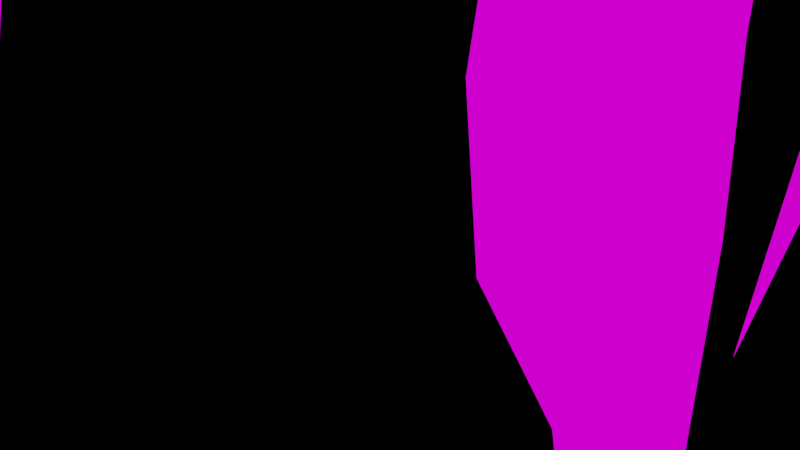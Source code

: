 # Source: monster_humanoid.blend  (saved by Blender 3.1.7; exported with 4.5.12 LTS)
import bpy
from mathutils import Matrix  # noqa: F401  (used for matrix-valued properties, if any)

bpy.ops.wm.read_factory_settings(use_empty=True)
scene = bpy.context.scene
scene.name = 'Scene'

# ---- collections
col_collection = bpy.data.collections.new('Collection'); scene.collection.children.link(col_collection)

# ---- images (referenced by path relative to the original .blend; pixels are not part of the script)
import os
ASSET_DIR = os.environ.get("B2B_ASSET_DIR", "")  # directory of the original .blend (textures are referenced by path, not embedded)
HERE = os.path.dirname(os.path.abspath(__file__))  # packed textures are extracted next to this script under _unpacked/

def load_image(name, relpath, width, height, colorspace="sRGB"):
    """Load a texture the original file referenced (path relative to the .blend, or extracted next to this script)."""
    p = next((c for c in (os.path.join(HERE, relpath), os.path.join(ASSET_DIR, relpath)) if relpath and os.path.exists(c)), "")
    if p:
        img = bpy.data.images.load(p, check_existing=True)
        img.name = name
    else:  # same state as the original file: an image datablock whose file is absent (Cycles renders it pink)
        img = bpy.data.images.new(name, width, height)
        img.source = "FILE"
        img.filepath = "//" + (relpath or name)
    img.colorspace_settings.name = colorspace
    return img
img_texture = load_image('texture', 'texture.png', 1024, 1024, 'sRGB')

# ---- materials (node trees are filled in below, after node groups)
mat_material = bpy.data.materials.new('Material')
mat_material.alpha_threshold = 0.0
mat_material.line_color = (0.0, 0.0, 0.0, 1.0)

# ---- material node trees
mat_material.use_nodes = True; mat_material.node_tree.nodes.clear()
_N = mat_material.node_tree.nodes; _L = mat_material.node_tree.links
n0 = _N.new('ShaderNodeOutputMaterial'); n0.name = 'Material Output'; n0.location = (300, 300)
n1 = _N.new('ShaderNodeTexImage'); n1.name = 'Image Texture'; n1.location = (-280, 280)
n1.image = img_texture
n1.interpolation = 'Closest'
n2 = _N.new('ShaderNodeEmission'); n2.name = 'Emission'; n2.location = (10, 300)
_L.new(n2.outputs[0], n0.inputs[0])
_L.new(n1.outputs[0], n2.inputs[0])
n0.is_active_output = True

# ---- world
world_world = bpy.data.worlds.new('World'); scene.world = world_world
world_world.use_nodes = True; world_world.node_tree.nodes.clear()
_N = world_world.node_tree.nodes; _L = world_world.node_tree.links
n0 = _N.new('ShaderNodeOutputWorld'); n0.name = 'World Output'; n0.location = (319, 299)
n1 = _N.new('ShaderNodeBackground'); n1.name = 'Background'; n1.location = (29, 299)
n1.inputs[0].default_value = (0.0, 0.0, 0.0, 1.0)
_L.new(n1.outputs[0], n0.inputs[0])
n0.is_active_output = True
world_world.color = (0.05088, 0.05088, 0.05088)
world_world.use_sun_shadow = False
world_world.sun_shadow_jitter_overblur = 0.0

# ---- cameras
cam_camera = bpy.data.cameras.new('Camera')
cam_camera.clip_end = 100.0
cam_camera.ortho_scale = 7.314

# ---- meshes
me_cube_001 = bpy.data.meshes.new('Cube.001')
me_cube_001.from_pydata([(0.04034, -0.03743, 0.863), (0.03607, -0.01029, 0.9771), (0.03678, 0.06613, 0.9403), (0.03251, 0.06132, 0.98), (0.0, 0.1069, 0.9073), (0.0, 0.06864, 0.9914), (0.0, -0.04732, 0.9), (0.0, -0.03745, 0.9893), (0.03098, -0.02893, 0.8379), (0.03098, 0.04472, 0.8533), (0.0, -0.02164, 0.8164), (0.0, 0.08933, 0.8433), (0.04034, 0.003086, 0.8841), (0.04034, 0.02528, 0.9864), (0.0, 0.01344, 1.005), (0.03098, 1.359e-05, 0.8418), (0.0, -0.004777, 0.8272), (0.07985, -0.008225, 0.7987), (0.07985, 0.06351, 0.7982), (0.0, 0.1251, 0.7992), (0.0, -0.01112, 0.7888), (0.03139, 0.04731, 0.82), (0.0, 0.1059, 0.8175), (0.03139, 0.001514, 0.8172), (0.0, -0.002757, 0.8172), (0.08677, -0.05316, 0.7099), (0.08702, 0.08946, 0.714), (-5.81e-34, 0.1067, 0.7176), (0.0, -0.05749, 0.7014), (0.0667, -0.04545, 0.6624), (0.06853, 0.05376, 0.6701), (-1.377e-19, 0.09181, 0.6793), (0.0, -0.04897, 0.6596), (0.0, -0.04696, 0.7437), (0.08184, -0.04287, 0.7537), (0.08173, 0.09038, 0.754), (0.0, 0.1225, 0.751), (0.06758, -0.03982, 0.5975), (0.06685, 0.05094, 0.6298), (2.754e-19, 0.07034, 0.6277), (0.0, -0.04322, 0.6017), (0.06622, -0.04644, 0.6278), (0.06971, 0.05353, 0.6543), (0.0, -0.0499, 0.6256), (-5.504e-34, 0.08279, 0.6605), (0.0807, -0.02743, 0.7754), (0.0, 0.1403, 0.7772), (0.0, -0.03079, 0.7752), (0.0807, 0.07865, 0.7758), (0.1005, -0.006401, 0.4177), (0.0997, 0.0411, 0.4181), (0.06408, 0.03377, 0.4045), (0.06367, -0.01185, 0.4049), (0.0, -0.02983, 0.5116), (0.09364, -0.02368, 0.5027), (0.08152, 0.04404, 0.5515), (-1.377e-19, 0.06463, 0.5604), (0.06919, -0.03293, 0.5647), (-1.033e-18, 0.06944, 0.5955), (0.0, -0.03887, 0.5795), (0.06049, 0.04984, 0.5982), (0.1298, 0.01259, 0.3361), (0.1284, 0.06007, 0.3367), (0.07111, 0.05209, 0.3287), (0.07074, 0.006468, 0.3291), (0.1619, 0.03038, 0.1994), (0.1602, 0.06304, 0.201), (0.1227, 0.05758, 0.1952), (0.1226, 0.02618, 0.1947), (0.09034, 0.06371, 0.2614), (0.08994, 0.01622, 0.262), (0.149, 0.02146, 0.2691), (0.1476, 0.07052, 0.2695), (0.1707, 0.03732, 0.1255), (0.169, 0.06998, 0.127), (0.1455, 0.06475, 0.121), (0.1454, 0.03335, 0.1204), (0.1977, 0.01854, 0.06198), (0.184, 0.07287, 0.05545), (0.1585, 0.06684, 0.06247), (0.1565, 0.01339, 0.07302), (0.2172, 0.02274, 0.002993), (0.2112, 0.116, 0.002993), (0.1451, 0.1043, 0.002993), (0.1438, 0.01307, 0.002993), (0.2079, -0.03738, 0.02677), (0.1713, -0.04186, 0.02752), (0.2358, -0.07343, 0.002993), (0.1389, -0.08206, 0.002993), (0.09606, -0.008064, 0.8004), (0.09606, 0.0638, 0.8), (0.09877, -0.01672, 0.7207), (0.09856, 0.06001, 0.7227), (0.09693, -0.02174, 0.7755), (0.09844, 0.09072, 0.759), (0.09852, -0.02911, 0.7587), (0.09691, 0.079, 0.7833), (0.1102, -0.008198, 0.7983), (0.1615, 0.05747, 0.8421), (0.1423, -0.01662, 0.7393), (0.1423, 0.0623, 0.7404), (0.1243, -0.01589, 0.7855), (0.1333, 0.07247, 0.7688), (0.133, -0.01913, 0.769), (0.1243, 0.06231, 0.7857), (0.1152, 0.0531, 0.6992), (0.1156, -0.0008808, 0.6975), (0.167, 0.001344, 0.7169), (0.2126, 0.05647, 0.7537), (0.1822, 0.04186, 0.7043), (0.1832, 0.03941, 0.6341), (0.2195, 0.001574, 0.6403), (0.183, -1.404e-06, 0.6325), (0.2593, 0.05167, 0.5917), (0.2056, 0.04952, 0.5869), (0.2585, -0.007544, 0.5916), (0.2049, -0.008015, 0.5857), (0.2791, 0.04827, 0.5311), (0.2482, 0.04782, 0.5233), (0.2789, 0.007201, 0.5304), (0.2482, 0.007181, 0.5232), (0.307, 0.04086, 0.4248), (0.2981, 0.04085, 0.4227), (0.3068, 0.01429, 0.4251), (0.2822, 0.01429, 0.4245), (0.3299, 0.04631, 0.3838), (0.3042, 0.05557, 0.3897), (0.3307, -0.009694, 0.3756), (0.2923, -0.02414, 0.3899), (0.3152, 0.04181, 0.3503), (0.3021, 0.0418, 0.3751), (0.3168, 0.01606, 0.3508), (0.2975, -0.009472, 0.3757), (0.3279, 0.004969, 0.3609), (0.3269, 0.03695, 0.363), (0.294, 0.04853, 0.3763), (0.0, -0.04934, 0.8552), (0.04034, -0.03353, 0.8887), (0.0, 0.003086, 0.8887), (0.3959, -0.1016, 0.1564), (0.364, 0.02236, 0.1018), (0.2971, 0.08826, 0.1297), (0.04954, 0.06373, 0.9648), (0.0531, -0.02191, 0.9376), (0.0, -0.04239, 0.9447), (0.0, 0.08776, 0.9493), (0.05523, 0.01418, 0.94), (0.1368, 0.1551, 0.9847), (-0.04034, -0.03743, 0.863), (-0.03607, -0.01029, 0.9771), (-0.03678, 0.06613, 0.9403), (-0.03251, 0.06132, 0.98), (-0.03098, -0.02893, 0.8379), (-0.03098, 0.04472, 0.8533), (-0.04034, 0.003086, 0.8841), (-0.04034, 0.02528, 0.9864), (-0.03098, 1.359e-05, 0.8418), (-0.07985, -0.008225, 0.7987), (-0.07985, 0.06351, 0.7982), (-0.03139, 0.04731, 0.82), (-0.03139, 0.001514, 0.8172), (-0.08677, -0.05316, 0.7099), (-0.08702, 0.08946, 0.714), (-0.0667, -0.04545, 0.6624), (-0.06853, 0.05376, 0.6701), (-0.08184, -0.04287, 0.7537), (-0.08173, 0.09038, 0.754), (-0.06758, -0.03982, 0.5975), (-0.06685, 0.05094, 0.6298), (-0.06622, -0.04644, 0.6278), (-0.06971, 0.05353, 0.6543), (-0.0807, -0.02743, 0.7754), (-0.0807, 0.07865, 0.7758), (-0.1005, -0.006401, 0.4177), (-0.0997, 0.0411, 0.4181), (-0.06408, 0.03377, 0.4045), (-0.06367, -0.01185, 0.4049), (-0.09364, -0.02368, 0.5027), (-0.08152, 0.04404, 0.5515), (-0.06919, -0.03293, 0.5647), (-0.06049, 0.04984, 0.5982), (-0.1298, 0.01259, 0.3361), (-0.1284, 0.06007, 0.3367), (-0.07111, 0.05209, 0.3287), (-0.07074, 0.006468, 0.3291), (-0.1619, 0.03038, 0.1994), (-0.1602, 0.06304, 0.201), (-0.1227, 0.05758, 0.1952), (-0.1226, 0.02618, 0.1947), (-0.09034, 0.06371, 0.2614), (-0.08994, 0.01622, 0.262), (-0.149, 0.02146, 0.2691), (-0.1476, 0.07052, 0.2695), (-0.1707, 0.03732, 0.1255), (-0.169, 0.06998, 0.127), (-0.1455, 0.06475, 0.121), (-0.1454, 0.03335, 0.1204), (-0.1977, 0.01854, 0.06198), (-0.184, 0.07287, 0.05545), (-0.1585, 0.06684, 0.06247), (-0.1565, 0.01339, 0.07302), (-0.2274, 0.02274, 0.002993), (-0.2112, 0.116, 0.002993), (-0.1451, 0.1043, 0.002993), (-0.1337, 0.01307, 0.002993), (-0.2079, -0.03738, 0.02677), (-0.1713, -0.04186, 0.02752), (-0.2358, -0.07343, 0.002993), (-0.1389, -0.08206, 0.002993), (-0.09606, -0.008064, 0.8004), (-0.09606, 0.0638, 0.8), (-0.09877, -0.01672, 0.7207), (-0.09856, 0.06001, 0.7227), (-0.09693, -0.02174, 0.7755), (-0.09844, 0.09072, 0.759), (-0.09852, -0.02911, 0.7587), (-0.09691, 0.079, 0.7833), (-0.1102, -0.008198, 0.7983), (-0.1366, 0.05747, 0.8714), (-0.1423, -0.01662, 0.7393), (-0.1423, 0.0623, 0.7404), (-0.1243, -0.01589, 0.7855), (-0.1333, 0.07247, 0.7688), (-0.133, -0.01913, 0.769), (-0.1243, 0.06231, 0.7857), (-0.1152, 0.0531, 0.6992), (-0.1156, -0.0008808, 0.6975), (-0.167, 0.001344, 0.7169), (-0.2705, 0.05647, 0.7509), (-0.1822, 0.04186, 0.7043), (-0.1832, 0.03941, 0.6341), (-0.2195, 0.001574, 0.6403), (-0.183, -1.404e-06, 0.6325), (-0.2593, 0.05167, 0.5917), (-0.2056, 0.04952, 0.5869), (-0.2585, -0.007544, 0.5916), (-0.2049, -0.008015, 0.5857), (-0.2791, 0.04827, 0.5311), (-0.2482, 0.04782, 0.5233), (-0.2789, 0.007201, 0.5304), (-0.2482, 0.007181, 0.5232), (-0.307, 0.04086, 0.4248), (-0.2981, 0.04085, 0.4227), (-0.3068, 0.01429, 0.4251), (-0.2822, 0.01429, 0.4245), (-0.3299, 0.04631, 0.3838), (-0.3042, 0.05557, 0.3897), (-0.3307, -0.009694, 0.3756), (-0.2923, -0.02414, 0.3899), (-0.3152, 0.04181, 0.3503), (-0.3021, 0.0418, 0.3751), (-0.3168, 0.01606, 0.3508), (-0.2975, -0.009472, 0.3757), (-0.3279, 0.004969, 0.3609), (-0.3269, 0.03695, 0.363), (-0.294, 0.04853, 0.3763), (-0.04034, -0.03353, 0.8887), (-0.3959, -0.1016, 0.1564), (-0.364, 0.02236, 0.1018), (-0.2971, 0.08826, 0.1297), (-0.04954, 0.06373, 0.9648), (-0.0531, -0.02191, 0.9376), (-0.05523, 0.01418, 0.94), (-0.1271, 0.1551, 0.9504), (0.1617, 0.05471, 0.7252), (-0.1717, 0.05433, 0.718)], [], [(145, 5, 3, 142), (146, 13, 1, 143), (0, 136, 10, 8), (13, 14, 7, 1), (143, 1, 7, 144), (16, 15, 8, 10), (4, 2, 9, 11), (12, 0, 8, 15), (2, 12, 15, 9), (22, 21, 18, 19), (3, 5, 14, 13), (142, 3, 13, 146), (34, 33, 28, 25), (21, 23, 17, 18), (23, 24, 20, 17), (15, 16, 24, 23), (9, 15, 23, 21), (11, 9, 21, 22), (26, 25, 29, 30), (36, 35, 26, 27), (34, 25, 91, 95), (42, 41, 37, 38), (25, 28, 32, 29), (27, 26, 30, 31), (26, 35, 94, 92), (46, 48, 35, 36), (45, 47, 33, 34), (54, 53, 52, 49), (41, 43, 40, 37), (44, 42, 38, 39), (31, 30, 42, 44), (29, 32, 43, 41), (30, 29, 41, 42), (17, 20, 47, 45), (19, 18, 147), (18, 17, 89, 90), (52, 51, 63, 64), (56, 55, 50, 51), (53, 56, 51, 52), (55, 54, 49, 50), (60, 57, 54, 55), (59, 58, 56, 53), (58, 60, 55, 56), (57, 59, 53, 54), (37, 40, 59, 57), (39, 38, 60, 58), (38, 37, 57, 60), (70, 69, 67, 68), (50, 49, 61, 62), (49, 52, 64, 61), (51, 50, 62, 63), (65, 68, 76, 73), (72, 71, 65, 66), (71, 70, 68, 65), (69, 72, 66, 67), (63, 62, 72, 69), (61, 64, 70, 71), (62, 61, 71, 72), (64, 63, 69, 70), (76, 75, 79, 80), (67, 66, 74, 75), (68, 67, 75, 76), (66, 65, 73, 74), (77, 80, 86, 85), (74, 73, 77, 78), (73, 76, 80, 77), (75, 74, 78, 79), (83, 82, 81, 84), (79, 78, 82, 83), (80, 79, 83, 84), (78, 77, 81, 82), (85, 86, 88, 87), (80, 84, 88, 86), (81, 77, 85, 87), (84, 81, 87, 88), (94, 96, 104, 102), (93, 95, 103, 101), (90, 89, 97, 98), (45, 34, 95, 93), (25, 26, 92, 91), (48, 18, 90, 96), (35, 48, 96, 94), (17, 45, 93, 89), (102, 103, 99, 100), (104, 101, 103, 102), (98, 97, 101, 104), (92, 94, 102, 100), (91, 92, 105, 106), (96, 90, 98, 104), (95, 91, 99, 103), (89, 93, 101, 97), (106, 105, 110, 112), (92, 100, 264, 105), (100, 107, 108), (99, 91, 106, 107), (111, 112, 116, 115), (105, 264, 109, 110), (107, 106, 112, 111), (108, 107, 109), (116, 114, 118, 120), (109, 111, 115, 113), (112, 110, 114, 116), (110, 109, 113, 114), (118, 117, 121, 122), (114, 113, 117, 118), (115, 116, 120, 119), (113, 115, 119, 117), (124, 122, 126, 128), (119, 120, 124, 123), (117, 119, 123, 121), (120, 118, 122, 124), (129, 131, 135, 130), (122, 121, 125, 126), (123, 124, 128, 127), (121, 123, 127, 125), (131, 133, 132, 135), (134, 133, 140), (135, 134, 129, 130), (126, 125, 141), (128, 126, 135, 132), (125, 127, 133, 134), (128, 132, 139), (138, 136, 0, 12), (12, 137, 6, 138), (127, 128, 139), (132, 133, 139), (133, 127, 139), (131, 129, 140), (129, 134, 140), (133, 131, 140), (134, 135, 141), (125, 134, 141), (135, 126, 141), (2, 142, 146, 12), (137, 143, 144, 6), (12, 146, 143, 137), (4, 145, 142, 2), (109, 107, 111), (48, 46, 147), (18, 48, 147), (19, 147, 46), (145, 260, 151, 5), (262, 261, 149, 155), (148, 152, 10, 136), (155, 149, 7, 14), (261, 144, 7, 149), (16, 10, 152, 156), (4, 11, 153, 150), (154, 156, 152, 148), (150, 153, 156, 154), (22, 19, 158, 159), (151, 155, 14, 5), (260, 262, 155, 151), (165, 161, 28, 33), (159, 158, 157, 160), (160, 157, 20, 24), (156, 160, 24, 16), (153, 159, 160, 156), (11, 22, 159, 153), (162, 164, 163, 161), (36, 27, 162, 166), (165, 215, 211, 161), (170, 168, 167, 169), (161, 163, 32, 28), (27, 31, 164, 162), (162, 212, 214, 166), (46, 36, 166, 172), (171, 165, 33, 47), (177, 173, 176, 53), (169, 167, 40, 43), (44, 39, 168, 170), (31, 44, 170, 164), (163, 169, 43, 32), (164, 170, 169, 163), (157, 171, 47, 20), (19, 263, 158), (158, 210, 209, 157), (176, 184, 183, 175), (56, 175, 174, 178), (53, 176, 175, 56), (178, 174, 173, 177), (180, 178, 177, 179), (58, 56, 178, 180), (179, 177, 53, 59), (167, 179, 59, 40), (39, 58, 180, 168), (168, 180, 179, 167), (190, 188, 187, 189), (174, 182, 181, 173), (173, 181, 184, 176), (175, 183, 182, 174), (185, 193, 196, 188), (192, 186, 185, 191), (191, 185, 188, 190), (189, 187, 186, 192), (183, 189, 192, 182), (181, 191, 190, 184), (182, 192, 191, 181), (184, 190, 189, 183), (196, 200, 199, 195), (187, 195, 194, 186), (188, 196, 195, 187), (186, 194, 193, 185), (197, 205, 206, 200), (194, 198, 197, 193), (193, 197, 200, 196), (195, 199, 198, 194), (203, 204, 201, 202), (199, 203, 202, 198), (200, 204, 203, 199), (198, 202, 201, 197), (205, 207, 208, 206), (200, 206, 208, 204), (201, 207, 205, 197), (204, 208, 207, 201), (214, 222, 224, 216), (213, 221, 223, 215), (210, 218, 217, 209), (171, 213, 215, 165), (161, 211, 212, 162), (172, 216, 210, 158), (166, 214, 216, 172), (157, 209, 213, 171), (222, 220, 219, 223), (224, 222, 223, 221), (218, 224, 221, 217), (212, 220, 222, 214), (211, 226, 225, 212), (216, 224, 218, 210), (215, 223, 219, 211), (209, 217, 221, 213), (226, 232, 230, 225), (212, 225, 265, 220), (220, 228, 227), (219, 227, 226, 211), (231, 235, 236, 232), (225, 230, 229, 265), (227, 231, 232, 226), (228, 229, 227), (236, 240, 238, 234), (229, 233, 235, 231), (232, 236, 234, 230), (230, 234, 233, 229), (238, 242, 241, 237), (234, 238, 237, 233), (235, 239, 240, 236), (233, 237, 239, 235), (244, 248, 246, 242), (239, 243, 244, 240), (237, 241, 243, 239), (240, 244, 242, 238), (249, 250, 255, 251), (242, 246, 245, 241), (243, 247, 248, 244), (241, 245, 247, 243), (251, 255, 252, 253), (254, 258, 253), (255, 250, 249, 254), (246, 259, 245), (248, 252, 255, 246), (245, 254, 253, 247), (248, 257, 252), (138, 154, 148, 136), (154, 138, 6, 256), (247, 257, 248), (252, 257, 253), (253, 257, 247), (251, 258, 249), (249, 258, 254), (253, 258, 251), (254, 259, 255), (245, 259, 254), (255, 259, 246), (150, 154, 262, 260), (256, 6, 144, 261), (154, 256, 261, 262), (4, 150, 260, 145), (229, 231, 227), (172, 263, 46), (158, 263, 172), (19, 46, 263), (264, 100, 108), (109, 264, 108), (107, 100, 99), (227, 219, 220), (265, 229, 228), (220, 265, 228)])
me_cube_001.polygons.foreach_set('use_smooth', [True] * 287)
_uv = me_cube_001.uv_layers.new(name='UVMap')
_uv.uv.foreach_set('vector', [0.4994, 0.9203, 0.4994, 0.9326, 0.5089, 0.9292, 0.5138, 0.9248, 0.494, 0.7974, 0.5042, 0.849, 0.4649, 0.8387, 0.4529, 0.7947, 0.5399, 0.8551, 0.5, 0.8474, 0.5, 0.809, 0.5306, 0.8303, 0.5557, 0.7524, 0.5048, 0.7375, 0.5048, 0.6732, 0.5503, 0.7075, 0.5525, 0.9289, 0.5357, 0.968, 0.5, 0.98, 0.5, 0.9359, 0.5, 0.8197, 0.5306, 0.8341, 0.5306, 0.8303, 0.5, 0.809, 0.5787, 0.7659, 0.5474, 0.7978, 0.5243, 0.7078, 0.5618, 0.7053, 0.4815, 0.737, 0.438, 0.7135, 0.4482, 0.6897, 0.4785, 0.6947, 0.5474, 0.7978, 0.4815, 0.737, 0.4785, 0.6947, 0.5243, 0.7078, 0.4973, 0.874, 0.529, 0.8149, 0.5779, 0.8312, 0.4973, 0.8934, 0.5459, 0.7979, 0.5048, 0.8071, 0.5048, 0.7375, 0.5557, 0.7524, 0.5476, 0.8251, 0.5417, 0.8404, 0.5042, 0.849, 0.494, 0.7974, 0.581, 0.747, 0.5, 0.7371, 0.5, 0.6953, 0.5858, 0.7037, 0.529, 0.8149, 0.529, 0.7686, 0.5779, 0.7588, 0.5779, 0.8312, 0.531, 0.8098, 0.5, 0.8098, 0.5, 0.7818, 0.579, 0.7915, 0.5306, 0.8341, 0.5, 0.8197, 0.5, 0.8098, 0.531, 0.8098, 0.5243, 0.7078, 0.4785, 0.6947, 0.4805, 0.67, 0.527, 0.6747, 0.5618, 0.7053, 0.5243, 0.7078, 0.527, 0.6747, 0.5766, 0.6822, 0.5752, 0.8711, 0.4331, 0.867, 0.4408, 0.8197, 0.5397, 0.8273, 0.5, 0.7489, 0.5808, 0.7473, 0.5861, 0.7077, 0.5, 0.7139, 0.581, 0.747, 0.5858, 0.7037, 0.5977, 0.7144, 0.5975, 0.752, 0.5576, 0.6437, 0.4581, 0.6172, 0.4647, 0.5871, 0.5551, 0.6193, 0.5858, 0.7037, 0.5, 0.6953, 0.5, 0.6539, 0.566, 0.6566, 0.5, 0.7139, 0.5861, 0.7077, 0.5678, 0.6643, 0.5, 0.6725, 0.5861, 0.7077, 0.5808, 0.7473, 0.5974, 0.7522, 0.5975, 0.7163, 0.5, 0.7702, 0.5798, 0.7688, 0.5808, 0.7473, 0.5, 0.7489, 0.5798, 0.7684, 0.5, 0.7682, 0.5, 0.7371, 0.581, 0.747, 0.5924, 0.4988, 0.4999, 0.5076, 0.5623, 0.402, 0.5987, 0.4147, 0.5655, 0.6224, 0.5, 0.6203, 0.5, 0.5967, 0.5668, 0.5925, 0.5, 0.6558, 0.569, 0.6487, 0.5661, 0.6244, 0.5, 0.6227, 0.5, 0.6725, 0.5678, 0.6643, 0.569, 0.6487, 0.5, 0.6558, 0.566, 0.6566, 0.5, 0.6539, 0.5, 0.6203, 0.5655, 0.6224, 0.5579, 0.6594, 0.4591, 0.6517, 0.4581, 0.6172, 0.5576, 0.6437, 0.579, 0.7915, 0.5, 0.7818, 0.5, 0.7682, 0.5798, 0.7684, 0.9756, 0.8901, 0.9773, 0.8897, 0.9785, 0.9556, 0.5779, 0.8312, 0.5779, 0.7588, 0.5943, 0.759, 0.5943, 0.8315, 0.5623, 0.402, 0.6082, 0.4159, 0.6148, 0.3409, 0.5689, 0.327, 0.5, 0.5564, 0.5806, 0.547, 0.5979, 0.415, 0.5627, 0.4015, 0.4999, 0.5076, 0.5456, 0.5708, 0.6082, 0.4159, 0.5623, 0.402, 0.572, 0.5571, 0.52, 0.5038, 0.5484, 0.4317, 0.5901, 0.4394, 0.5358, 0.7557, 0.4533, 0.7224, 0.4625, 0.6607, 0.53, 0.7092, 0.5, 0.5747, 0.5, 0.5951, 0.5, 0.5564, 0.4999, 0.5076, 0.5, 0.5951, 0.5598, 0.5932, 0.5806, 0.547, 0.5, 0.5564, 0.5684, 0.5601, 0.5, 0.5747, 0.4999, 0.5076, 0.5924, 0.4988, 0.5668, 0.5925, 0.5, 0.5967, 0.5, 0.5747, 0.5684, 0.5601, 0.5, 0.6227, 0.5661, 0.6244, 0.5598, 0.5932, 0.5, 0.5951, 0.5368, 0.7872, 0.4464, 0.755, 0.4533, 0.7224, 0.5358, 0.7557, 0.5877, 0.2606, 0.6336, 0.2744, 0.6657, 0.2089, 0.62, 0.194, 0.5901, 0.4394, 0.5484, 0.4317, 0.5777, 0.3629, 0.6194, 0.3707, 0.5987, 0.4147, 0.5623, 0.402, 0.5689, 0.327, 0.6272, 0.334, 0.5627, 0.4015, 0.5979, 0.415, 0.6258, 0.3345, 0.5692, 0.3266, 0.6589, 0.1988, 0.62, 0.194, 0.6463, 0.1227, 0.6713, 0.1277, 0.639, 0.3133, 0.5959, 0.3053, 0.6146, 0.2455, 0.643, 0.2519, 0.646, 0.2676, 0.5877, 0.2606, 0.62, 0.194, 0.6589, 0.1988, 0.5881, 0.2601, 0.6446, 0.268, 0.6572, 0.2003, 0.6202, 0.1946, 0.5692, 0.3266, 0.6258, 0.3345, 0.6446, 0.268, 0.5881, 0.2601, 0.6272, 0.334, 0.5689, 0.327, 0.5877, 0.2606, 0.646, 0.2676, 0.6194, 0.3707, 0.5777, 0.3629, 0.5959, 0.3053, 0.639, 0.3133, 0.5689, 0.327, 0.6148, 0.3409, 0.6336, 0.2744, 0.5877, 0.2606, 0.6463, 0.1227, 0.6464, 0.1232, 0.6563, 0.06329, 0.6543, 0.07372, 0.6202, 0.1946, 0.6572, 0.2003, 0.6697, 0.1292, 0.6464, 0.1232, 0.62, 0.194, 0.6657, 0.2089, 0.692, 0.1375, 0.6463, 0.1227, 0.643, 0.2519, 0.6146, 0.2455, 0.6321, 0.1816, 0.6606, 0.188, 0.6896, 0.05954, 0.6543, 0.07372, 0.6693, 0.02872, 0.7054, 0.02797, 0.6606, 0.188, 0.6321, 0.1816, 0.6255, 0.1229, 0.6742, 0.1256, 0.6713, 0.1277, 0.6463, 0.1227, 0.6543, 0.07372, 0.6896, 0.05954, 0.6464, 0.1232, 0.6697, 0.1292, 0.6761, 0.05309, 0.6563, 0.06329, 0.6335, 0.004782, 0.7447, 0.003479, 0.7451, 0.003479, 0.6207, 0.004782, 0.6563, 0.06329, 0.6761, 0.05309, 0.7447, 0.003479, 0.6335, 0.004782, 0.6543, 0.07372, 0.6563, 0.06329, 0.6335, 0.004782, 0.6207, 0.004782, 0.6761, 0.05309, 0.6896, 0.05954, 0.7451, 0.003479, 0.7447, 0.003479, 0.7054, 0.02797, 0.6693, 0.02872, 0.6464, 0.004782, 0.7328, 0.003479, 0.6543, 0.07372, 0.6207, 0.004782, 0.6464, 0.004782, 0.6693, 0.02872, 0.7451, 0.003479, 0.6896, 0.05954, 0.7054, 0.02797, 0.7328, 0.003479, 0.6207, 0.004782, 0.7451, 0.003479, 0.7328, 0.003479, 0.6464, 0.004782, 0.5974, 0.7522, 0.5959, 0.7763, 0.6229, 0.7786, 0.6318, 0.7619, 0.5959, 0.7686, 0.5975, 0.752, 0.6316, 0.7622, 0.6229, 0.7785, 0.9776, 0.8903, 0.9776, 0.8905, 0.9779, 0.8897, 0.9785, 0.9156, 0.5798, 0.7684, 0.581, 0.747, 0.5975, 0.752, 0.5959, 0.7686, 0.5858, 0.7037, 0.5861, 0.7077, 0.5975, 0.7163, 0.5977, 0.7144, 0.5798, 0.7688, 0.579, 0.791, 0.595, 0.7928, 0.5959, 0.7763, 0.5808, 0.7473, 0.5798, 0.7688, 0.5959, 0.7763, 0.5974, 0.7522, 0.579, 0.7915, 0.5798, 0.7684, 0.5959, 0.7686, 0.595, 0.7931, 0.4618, 0.7144, 0.5312, 0.7159, 0.5286, 0.7394, 0.4689, 0.7371, 0.4699, 0.7001, 0.5291, 0.7017, 0.5312, 0.7159, 0.4618, 0.7144, 0.9785, 0.9156, 0.9779, 0.8897, 0.9782, 0.8853, 0.9782, 0.8853, 0.5975, 0.7163, 0.5974, 0.7522, 0.6318, 0.7619, 0.6407, 0.7338, 0.5977, 0.7144, 0.5975, 0.7163, 0.614, 0.6931, 0.6143, 0.6914, 0.5959, 0.7763, 0.595, 0.7928, 0.6351, 0.8634, 0.6229, 0.7786, 0.5975, 0.752, 0.5977, 0.7144, 0.6407, 0.7328, 0.6316, 0.7622, 0.595, 0.7931, 0.5959, 0.7686, 0.6229, 0.7785, 0.609, 0.7911, 0.6143, 0.6914, 0.614, 0.6931, 0.6812, 0.6287, 0.681, 0.6271, 0.5975, 0.7163, 0.6407, 0.7338, 0.6599, 0.7188, 0.614, 0.6931, 0.9786, 0.8693, 0.9792, 0.861, 0.9801, 0.874, 0.6407, 0.7328, 0.5977, 0.7144, 0.6143, 0.6914, 0.6652, 0.7106, 0.7171, 0.6348, 0.681, 0.6271, 0.7027, 0.5809, 0.7557, 0.5866, 0.614, 0.6931, 0.6599, 0.7188, 0.6802, 0.6981, 0.6812, 0.6287, 0.6652, 0.7106, 0.6143, 0.6914, 0.681, 0.6271, 0.7171, 0.6348, 0.9801, 0.874, 0.9792, 0.861, 0.9795, 0.8566, 0.7027, 0.5809, 0.7033, 0.582, 0.7454, 0.5191, 0.7454, 0.519, 0.5158, 0.9698, 0.4805, 0.8966, 0.4752, 0.836, 0.5322, 0.8389, 0.681, 0.6271, 0.6812, 0.6287, 0.7033, 0.582, 0.7027, 0.5809, 0.6812, 0.6287, 0.6802, 0.6981, 0.7565, 0.5867, 0.7033, 0.582, 0.7454, 0.5191, 0.776, 0.5268, 0.8033, 0.4217, 0.7945, 0.4196, 0.7033, 0.582, 0.7565, 0.5867, 0.776, 0.5268, 0.7454, 0.5191, 0.7557, 0.5866, 0.7027, 0.5809, 0.7454, 0.519, 0.7759, 0.5261, 0.5322, 0.8389, 0.4752, 0.836, 0.4927, 0.7747, 0.5322, 0.7775, 0.9739, 0.9888, 0.9744, 0.9879, 0.9746, 0.97, 0.9742, 0.9701, 0.7759, 0.5261, 0.7454, 0.519, 0.7787, 0.4214, 0.8032, 0.422, 0.5322, 0.7775, 0.4927, 0.7747, 0.5051, 0.6702, 0.5307, 0.6713, 0.7454, 0.519, 0.7454, 0.5191, 0.7945, 0.4196, 0.7787, 0.4214, 0.975, 0.9487, 0.975, 0.9489, 0.9743, 0.9627, 0.9745, 0.9621, 0.9744, 0.9879, 0.9747, 0.989, 0.9754, 0.9668, 0.9746, 0.97, 0.9747, 0.9891, 0.9739, 0.9888, 0.9742, 0.9701, 0.9755, 0.9624, 0.9747, 0.989, 0.9747, 0.9891, 0.9755, 0.9624, 0.9754, 0.9668, 0.975, 0.9489, 0.9754, 0.9544, 0.9744, 0.9624, 0.9743, 0.9627, 0.9753, 0.9555, 0.9754, 0.9544, 0.9766, 0.8143, 0.9743, 0.9627, 0.9753, 0.9555, 0.975, 0.9487, 0.9745, 0.9621, 0.9746, 0.97, 0.9754, 0.9668, 0.9744, 0.8294, 0.9742, 0.9701, 0.9746, 0.97, 0.9743, 0.9627, 0.9744, 0.9624, 0.9754, 0.9668, 0.9755, 0.9624, 0.9754, 0.9544, 0.9753, 0.9555, 0.9742, 0.9701, 0.9744, 0.9624, 0.9776, 0.8438, 0.2317, 0.839, 0.2354, 0.7841, 0.2595, 0.8008, 0.2504, 0.8337, 0.2504, 0.8337, 0.2588, 0.8408, 0.2355, 0.8617, 0.2317, 0.839, 0.9755, 0.9624, 0.9742, 0.9701, 0.9776, 0.8438, 0.9744, 0.9624, 0.9754, 0.9544, 0.9776, 0.8438, 0.9754, 0.9544, 0.9755, 0.9624, 0.9776, 0.8438, 0.975, 0.9489, 0.975, 0.9487, 0.9766, 0.8143, 0.975, 0.9487, 0.9753, 0.9555, 0.9766, 0.8143, 0.9754, 0.9544, 0.975, 0.9489, 0.9766, 0.8143, 0.9753, 0.9555, 0.9743, 0.9627, 0.9744, 0.8294, 0.9754, 0.9668, 0.9753, 0.9555, 0.9744, 0.8294, 0.9743, 0.9627, 0.9746, 0.97, 0.9744, 0.8294, 0.5474, 0.7978, 0.5476, 0.8251, 0.494, 0.7974, 0.4815, 0.737, 0.5399, 0.8805, 0.5525, 0.9289, 0.5, 0.9359, 0.5, 0.8917, 0.4815, 0.737, 0.494, 0.7974, 0.4529, 0.7947, 0.4415, 0.7411, 0.5787, 0.7659, 0.5612, 0.8067, 0.5476, 0.8251, 0.5474, 0.7978, 0.5158, 0.9698, 0.4755, 0.986, 0.4805, 0.8966, 0.9773, 0.8818, 0.9756, 0.8823, 0.9785, 0.9556, 0.9773, 0.8897, 0.9773, 0.8818, 0.9785, 0.9556, 0.9756, 0.8901, 0.9785, 0.9556, 0.9756, 0.8823, 0.4342, 0.7981, 0.4637, 0.8134, 0.4635, 0.8296, 0.4519, 0.8396, 0.5168, 0.7861, 0.5523, 0.7841, 0.5366, 0.8262, 0.5026, 0.8368, 0.4601, 0.8551, 0.4694, 0.8303, 0.5, 0.809, 0.5, 0.8474, 0.4539, 0.7524, 0.4593, 0.7075, 0.5048, 0.6732, 0.5048, 0.7375, 0.4475, 0.9289, 0.5, 0.9359, 0.5, 0.98, 0.4643, 0.968, 0.5, 0.8197, 0.5, 0.809, 0.4694, 0.8303, 0.4694, 0.8341, 0.4172, 0.7583, 0.4346, 0.7025, 0.4788, 0.7043, 0.4592, 0.7872, 0.4601, 0.876, 0.4694, 0.8341, 0.4694, 0.8303, 0.4601, 0.8551, 0.4592, 0.7872, 0.4788, 0.7043, 0.5193, 0.6961, 0.5209, 0.7321, 0.4973, 0.874, 0.4973, 0.8934, 0.4167, 0.8312, 0.4656, 0.8149, 0.4638, 0.7979, 0.4539, 0.7524, 0.5048, 0.7375, 0.5048, 0.8071, 0.4637, 0.8134, 0.5168, 0.7861, 0.5026, 0.8368, 0.4635, 0.8296, 0.419, 0.747, 0.4142, 0.7037, 0.5, 0.6953, 0.5, 0.7371, 0.4656, 0.8149, 0.4167, 0.8312, 0.4167, 0.7588, 0.4656, 0.7686, 0.469, 0.8098, 0.421, 0.7915, 0.5, 0.7818, 0.5, 0.8098, 0.4694, 0.8341, 0.469, 0.8098, 0.5, 0.8098, 0.5, 0.8197, 0.4694, 0.8455, 0.469, 0.8126, 0.469, 0.8098, 0.4694, 0.8341, 0.5, 0.8356, 0.5, 0.8101, 0.469, 0.8126, 0.4694, 0.8455, 0.4318, 0.8984, 0.4688, 0.8567, 0.5383, 0.8531, 0.5275, 0.912, 0.5, 0.7489, 0.5, 0.7139, 0.4139, 0.7077, 0.4192, 0.7473, 0.419, 0.747, 0.4025, 0.752, 0.4023, 0.7144, 0.4142, 0.7037, 0.4558, 0.6331, 0.4606, 0.6098, 0.5216, 0.5742, 0.5271, 0.6065, 0.4142, 0.7037, 0.434, 0.6566, 0.5, 0.6539, 0.5, 0.6953, 0.5, 0.7139, 0.5, 0.6725, 0.4322, 0.6643, 0.4139, 0.7077, 0.4139, 0.7077, 0.4025, 0.7163, 0.4026, 0.7522, 0.4192, 0.7473, 0.5, 0.7702, 0.5, 0.7489, 0.4192, 0.7473, 0.4202, 0.7688, 0.4202, 0.7684, 0.419, 0.747, 0.5, 0.7371, 0.5, 0.7682, 0.4074, 0.4988, 0.4005, 0.4147, 0.4368, 0.402, 0.4999, 0.5076, 0.4345, 0.6224, 0.4332, 0.5925, 0.5, 0.5967, 0.5, 0.6203, 0.5, 0.6558, 0.5, 0.6227, 0.4339, 0.6244, 0.431, 0.6487, 0.5, 0.6725, 0.5, 0.6558, 0.431, 0.6487, 0.4322, 0.6643, 0.434, 0.6566, 0.4345, 0.6224, 0.5, 0.6203, 0.5, 0.6539, 0.4558, 0.6484, 0.4558, 0.6331, 0.5271, 0.6065, 0.5252, 0.6448, 0.421, 0.7915, 0.4202, 0.7684, 0.5, 0.7682, 0.5, 0.7818, 0.9756, 0.8901, 0.9726, 0.9556, 0.9738, 0.8897, 0.4167, 0.8312, 0.4003, 0.8315, 0.4003, 0.759, 0.4167, 0.7588, 0.4368, 0.402, 0.4297, 0.327, 0.3851, 0.3279, 0.3922, 0.4029, 0.5, 0.5564, 0.4364, 0.4015, 0.4013, 0.415, 0.4194, 0.547, 0.4999, 0.5076, 0.4368, 0.402, 0.3922, 0.4029, 0.4557, 0.5578, 0.4341, 0.5713, 0.417, 0.4428, 0.4572, 0.4388, 0.4843, 0.5248, 0.4802, 0.789, 0.4702, 0.7436, 0.5061, 0.6839, 0.5291, 0.7492, 0.5, 0.5951, 0.5, 0.5564, 0.4194, 0.547, 0.4402, 0.5932, 0.4316, 0.5601, 0.4074, 0.4988, 0.4999, 0.5076, 0.5, 0.5747, 0.4332, 0.5925, 0.4316, 0.5601, 0.5, 0.5747, 0.5, 0.5967, 0.5, 0.6227, 0.5, 0.5951, 0.4402, 0.5932, 0.4339, 0.6244, 0.4736, 0.8181, 0.4802, 0.789, 0.5291, 0.7492, 0.5346, 0.7826, 0.4108, 0.2606, 0.3787, 0.194, 0.34, 0.1959, 0.3661, 0.2614, 0.417, 0.4428, 0.3807, 0.3663, 0.4193, 0.3588, 0.4572, 0.4388, 0.4005, 0.4147, 0.3715, 0.334, 0.4297, 0.327, 0.4368, 0.402, 0.4364, 0.4015, 0.4294, 0.3266, 0.3729, 0.3345, 0.4013, 0.415, 0.3399, 0.1988, 0.3311, 0.1257, 0.3516, 0.1219, 0.3787, 0.194, 0.3571, 0.3022, 0.3511, 0.2338, 0.3762, 0.2234, 0.3961, 0.2916, 0.3526, 0.2676, 0.3399, 0.1988, 0.3787, 0.194, 0.4108, 0.2606, 0.4104, 0.2601, 0.3786, 0.1946, 0.3415, 0.2003, 0.354, 0.268, 0.4294, 0.3266, 0.4104, 0.2601, 0.354, 0.268, 0.3729, 0.3345, 0.3715, 0.334, 0.3526, 0.2676, 0.4108, 0.2606, 0.4297, 0.327, 0.3807, 0.3663, 0.3571, 0.3022, 0.3961, 0.2916, 0.4193, 0.3588, 0.4297, 0.327, 0.4108, 0.2606, 0.3661, 0.2614, 0.3851, 0.3279, 0.3516, 0.1219, 0.3452, 0.07372, 0.3432, 0.06329, 0.3515, 0.1225, 0.3786, 0.1946, 0.3515, 0.1225, 0.3328, 0.1272, 0.3415, 0.2003, 0.3787, 0.194, 0.3516, 0.1219, 0.3289, 0.1222, 0.34, 0.1959, 0.3511, 0.2338, 0.3358, 0.1653, 0.3602, 0.1529, 0.3762, 0.2234, 0.3044, 0.0628, 0.2944, 0.02797, 0.3305, 0.02872, 0.3452, 0.07372, 0.3328, 0.1272, 0.318, 0.05634, 0.3044, 0.0628, 0.3311, 0.1257, 0.3311, 0.1257, 0.3044, 0.0628, 0.3452, 0.07372, 0.3516, 0.1219, 0.3515, 0.1225, 0.3432, 0.06329, 0.318, 0.05634, 0.3328, 0.1272, 0.3755, 0.004456, 0.3883, 0.004456, 0.2545, 0.004456, 0.2549, 0.004456, 0.3432, 0.06329, 0.3755, 0.004456, 0.2549, 0.004456, 0.318, 0.05634, 0.3452, 0.07372, 0.3883, 0.004456, 0.3755, 0.004456, 0.3432, 0.06329, 0.318, 0.05634, 0.2549, 0.004456, 0.2545, 0.004456, 0.3044, 0.0628, 0.2944, 0.02797, 0.2668, 0.004456, 0.3626, 0.004456, 0.3305, 0.02872, 0.3452, 0.07372, 0.3305, 0.02872, 0.3626, 0.004456, 0.3883, 0.004456, 0.2545, 0.004456, 0.2668, 0.004456, 0.2944, 0.02797, 0.3044, 0.0628, 0.3883, 0.004456, 0.3626, 0.004456, 0.2668, 0.004456, 0.2545, 0.004456, 0.4026, 0.7522, 0.3682, 0.7619, 0.3798, 0.7755, 0.4041, 0.7763, 0.4041, 0.7686, 0.3798, 0.7754, 0.3684, 0.7622, 0.4025, 0.752, 0.9735, 0.8903, 0.9726, 0.9156, 0.9732, 0.8897, 0.9735, 0.8905, 0.4202, 0.7684, 0.4041, 0.7686, 0.4025, 0.752, 0.419, 0.747, 0.4142, 0.7037, 0.4023, 0.7144, 0.4025, 0.7163, 0.4139, 0.7077, 0.4202, 0.7688, 0.4041, 0.7763, 0.405, 0.7928, 0.421, 0.791, 0.4192, 0.7473, 0.4026, 0.7522, 0.4041, 0.7763, 0.4202, 0.7688, 0.421, 0.7915, 0.405, 0.7931, 0.4041, 0.7686, 0.4202, 0.7684, 0.5056, 0.7261, 0.5365, 0.7388, 0.5324, 0.8223, 0.4993, 0.823, 0.4847, 0.7356, 0.5056, 0.7261, 0.4993, 0.823, 0.4798, 0.8183, 0.9726, 0.9156, 0.9729, 0.8853, 0.9729, 0.8853, 0.9732, 0.8897, 0.4025, 0.7163, 0.3593, 0.7338, 0.3682, 0.7619, 0.4026, 0.7522, 0.4023, 0.7144, 0.3857, 0.6914, 0.386, 0.6931, 0.4025, 0.7163, 0.9735, 0.8845, 0.9729, 0.8853, 0.9726, 0.9156, 0.9735, 0.8903, 0.4025, 0.752, 0.3684, 0.7622, 0.3593, 0.7328, 0.4023, 0.7144, 0.405, 0.7931, 0.391, 0.7911, 0.3798, 0.7754, 0.4041, 0.7686, 0.3857, 0.6914, 0.319, 0.6271, 0.3188, 0.6287, 0.386, 0.6931, 0.4025, 0.7163, 0.386, 0.6931, 0.351, 0.7127, 0.3593, 0.7338, 0.9725, 0.8693, 0.971, 0.874, 0.972, 0.861, 0.3593, 0.7328, 0.3348, 0.7106, 0.3857, 0.6914, 0.4023, 0.7144, 0.2829, 0.6348, 0.2443, 0.5866, 0.2973, 0.5809, 0.319, 0.6271, 0.386, 0.6931, 0.3188, 0.6287, 0.3198, 0.6981, 0.351, 0.7127, 0.3348, 0.7106, 0.2829, 0.6348, 0.319, 0.6271, 0.3857, 0.6914, 0.971, 0.874, 0.9716, 0.8566, 0.972, 0.861, 0.2973, 0.5809, 0.2545, 0.519, 0.2545, 0.5191, 0.2967, 0.582, 0.2708, 0.6214, 0.2256, 0.5437, 0.2609, 0.5269, 0.273, 0.566, 0.319, 0.6271, 0.2973, 0.5809, 0.2967, 0.582, 0.3188, 0.6287, 0.3188, 0.6287, 0.2967, 0.582, 0.2435, 0.5867, 0.3198, 0.6981, 0.2545, 0.5191, 0.2051, 0.4196, 0.1964, 0.4217, 0.224, 0.5268, 0.2967, 0.582, 0.2545, 0.5191, 0.224, 0.5268, 0.2435, 0.5867, 0.2443, 0.5866, 0.2241, 0.5261, 0.2545, 0.519, 0.2973, 0.5809, 0.2256, 0.5437, 0.2108, 0.5081, 0.2339, 0.4963, 0.2609, 0.5269, 0.9768, 0.9867, 0.9765, 0.968, 0.9761, 0.9679, 0.9763, 0.9858, 0.2241, 0.5261, 0.1965, 0.422, 0.2209, 0.4214, 0.2545, 0.519, 0.2108, 0.5081, 0.1897, 0.4546, 0.2035, 0.4476, 0.2339, 0.4963, 0.2545, 0.519, 0.2209, 0.4214, 0.2051, 0.4196, 0.2545, 0.5191, 0.9757, 0.9466, 0.9762, 0.96, 0.9764, 0.9607, 0.9757, 0.9469, 0.9763, 0.9858, 0.9761, 0.9679, 0.9752, 0.9647, 0.976, 0.9869, 0.976, 0.9871, 0.9752, 0.9603, 0.9765, 0.968, 0.9768, 0.9867, 0.976, 0.9869, 0.9752, 0.9647, 0.9752, 0.9603, 0.976, 0.9871, 0.9757, 0.9469, 0.9764, 0.9607, 0.9763, 0.9603, 0.9753, 0.9524, 0.9753, 0.9535, 0.9741, 0.8122, 0.9753, 0.9524, 0.9764, 0.9607, 0.9762, 0.96, 0.9757, 0.9466, 0.9753, 0.9535, 0.9761, 0.9679, 0.9763, 0.8273, 0.9752, 0.9647, 0.9765, 0.968, 0.9763, 0.9603, 0.9764, 0.9607, 0.9761, 0.9679, 0.9752, 0.9647, 0.9753, 0.9535, 0.9753, 0.9524, 0.9752, 0.9603, 0.9765, 0.968, 0.9731, 0.8417, 0.9763, 0.9603, 0.2317, 0.839, 0.2133, 0.8337, 0.2094, 0.8013, 0.2354, 0.7841, 0.2133, 0.8337, 0.2317, 0.839, 0.2355, 0.8617, 0.2098, 0.8407, 0.9752, 0.9603, 0.9731, 0.8417, 0.9765, 0.968, 0.9763, 0.9603, 0.9731, 0.8417, 0.9753, 0.9524, 0.9753, 0.9524, 0.9731, 0.8417, 0.9752, 0.9603, 0.9757, 0.9469, 0.9741, 0.8122, 0.9757, 0.9466, 0.9757, 0.9466, 0.9741, 0.8122, 0.9753, 0.9535, 0.9753, 0.9524, 0.9741, 0.8122, 0.9757, 0.9469, 0.9753, 0.9535, 0.9763, 0.8273, 0.9764, 0.9607, 0.9752, 0.9647, 0.9763, 0.8273, 0.9753, 0.9535, 0.9764, 0.9607, 0.9763, 0.8273, 0.9761, 0.9679, 0.4592, 0.7872, 0.5209, 0.7321, 0.5168, 0.7861, 0.4637, 0.8134, 0.4601, 0.8805, 0.5, 0.8917, 0.5, 0.9359, 0.4475, 0.9289, 0.5209, 0.7321, 0.5551, 0.7376, 0.5523, 0.7841, 0.5168, 0.7861, 0.4172, 0.7583, 0.4592, 0.7872, 0.4637, 0.8134, 0.4342, 0.7981, 0.2708, 0.6214, 0.273, 0.566, 0.3, 0.6206, 0.9738, 0.8818, 0.9726, 0.9556, 0.9756, 0.8823, 0.9738, 0.8897, 0.9726, 0.9556, 0.9738, 0.8818, 0.9756, 0.8901, 0.9756, 0.8823, 0.9726, 0.9556, 0.9713, 0.8547, 0.9679, 0.8518, 0.9735, 0.9102, 0.9754, 0.8544, 0.9713, 0.8547, 0.9735, 0.9102, 0.5143, 0.7643, 0.4689, 0.7371, 0.5286, 0.7394, 0.5689, 0.8053, 0.5324, 0.8223, 0.5365, 0.7388, 0.983, 0.8781, 0.9865, 0.8834, 0.9782, 0.9299, 0.9782, 0.8638, 0.983, 0.8781, 0.9782, 0.9299])
me_cube_001.materials.append(mat_material)
me_cube_001.use_remesh_fix_poles = True
me_cube_001.use_remesh_preserve_attributes = False
me_cube_001.use_paint_bone_selection = False
me_cube_001.use_paint_mask = True
me_cube_001.update()
arm_armature = bpy.data.armatures.new('Armature')  # bones are not reproduced

# ---- objects
ob_camera = bpy.data.objects.new('Camera', cam_camera)
ob_cube = bpy.data.objects.new('Cube', me_cube_001)
ob_armature = bpy.data.objects.new('Armature', arm_armature)

# ---- transforms, parenting, visibility, modifiers, constraints
ob_camera.location = (7.359, -6.926, 4.958)
ob_camera.rotation_euler = (1.109, 0.0, 0.8149)
ob_camera.lock_rotations_4d = False
ob_camera.empty_display_type = 'ARROWS'
ob_camera.color = (0.0, 0.0, 0.0, 0.0)
ob_camera.display_type = 'WIRE'
ob_camera.lineart.crease_threshold = 0.0
ob_cube.parent = ob_armature
ob_cube.location = (0.0, 0.0, 0.0)
ob_cube.scale = (52.3, 52.3, 52.3)
_vg = ob_cube.vertex_groups.new(name='LowerBody')
for _i, _w in zip([20, 25, 26, 27, 28, 29, 30, 31, 32, 33, 34, 37, 38, 39, 40, 41, 42, 43, 44, 45, 47, 53, 54, 55, 56, 57, 58, 59, 60, 91, 92, 93, 95, 161, 162, 163, 164, 165, 167, 168, 169, 170, 171, 177, 178, 179, 180, 211, 212, 213, 215], [0.002624, 0.2538, 0.08937, 0.07264, 0.4846, 0.6778, 0.3629, 0.2117, 0.8413, 0.1581, 0.08792, 0.6771, 0.6764, 0.7573, 0.9038, 0.7537, 0.5363, 0.8988, 0.3529, 0.02672, 0.05721, 0.8582, 0.07543, 0.1547, 0.9137, 0.3588, 0.9162, 0.8945, 0.6613, 0.111, 0.04416, 0.003588, 0.04473, 0.2537, 0.08823, 0.6778, 0.3626, 0.08777, 0.6771, 0.6763, 0.7537, 0.5361, 0.02641, 0.07543, 0.1547, 0.3588, 0.6613, 0.1106, 0.0406, 0.002772, 0.04411]): _vg.add([_i], _w, 'REPLACE')
_vg = ob_cube.vertex_groups.new(name='UpperBody')
for _i, _w in zip([8, 10, 11, 15, 16, 17, 18, 19, 20, 21, 22, 23, 24, 25, 26, 27, 28, 29, 30, 31, 32, 33, 34, 35, 36, 37, 38, 39, 41, 42, 43, 44, 45, 46, 47, 48, 58, 60, 89, 90, 91, 92, 93, 94, 95, 96, 106, 147, 152, 156, 157, 158, 159, 160, 161, 162, 163, 164, 165, 166, 167, 168, 169, 170, 171, 172, 180, 209, 210, 211, 212, 213, 214, 215, 216, 263], [0.02739, 0.06965, 0.07638, 0.02403, 0.1057, 0.05401, 0.07052, 0.4326, 0.5656, 0.02808, 0.489, 0.1078, 0.1641, 0.2802, 0.1956, 0.685, 0.4403, 0.1432, 0.3693, 0.6404, 0.1212, 0.642, 0.1715, 0.1245, 0.613, 0.01509, 0.1373, 0.1721, 0.06804, 0.2551, 0.04036, 0.5341, 0.1174, 0.4568, 0.6497, 0.08298, 0.03668, 0.05027, 0.02177, 0.02485, 0.1342, 0.09179, 0.0662, 0.07205, 0.08737, 0.03129, 6.566e-05, 0.1223, 0.02738, 0.02398, 0.05368, 0.06887, 0.02773, 0.1077, 0.28, 0.1931, 0.1432, 0.3685, 0.1712, 0.1237, 0.01506, 0.137, 0.06801, 0.2546, 0.117, 0.08282, 0.0502, 0.02099, 0.02037, 0.1334, 0.08817, 0.06533, 0.07074, 0.08673, 0.02713, 0.1453]): _vg.add([_i], _w, 'REPLACE')
_vg = ob_cube.vertex_groups.new(name='Neck')
for _i, _w in zip([0, 4, 8, 9, 10, 11, 12, 15, 16, 17, 18, 19, 20, 21, 22, 23, 24, 27, 33, 35, 36, 45, 46, 47, 48, 89, 90, 93, 94, 96, 97, 98, 136, 145, 147, 148, 152, 153, 154, 156, 157, 158, 159, 160, 166, 171, 172, 209, 210, 213, 214, 216, 217, 218, 263], [0.07233, 0.1152, 0.1295, 0.1186, 0.2007, 0.72, 0.0391, 0.1589, 0.2812, 0.1147, 0.1223, 0.3787, 0.182, 0.7273, 0.352, 0.4626, 0.4071, 0.05767, 0.009373, 0.04695, 0.1581, 0.04401, 0.3732, 0.08578, 0.08133, 0.0605, 0.05727, 0.01302, 0.01036, 0.03576, 0.01632, 0.008954, 0.07997, 0.02142, 0.1769, 0.07234, 0.1295, 0.1187, 0.03912, 0.159, 0.115, 0.1274, 0.7278, 0.4627, 0.04692, 0.04416, 0.08159, 0.06064, 0.05606, 0.01297, 0.009959, 0.03567, 0.0164, 0.003505, 0.1886]): _vg.add([_i], _w, 'REPLACE')
_vg = ob_cube.vertex_groups.new(name='Head')
for _i, _w in zip([0, 1, 2, 3, 4, 5, 6, 7, 8, 9, 10, 11, 12, 13, 14, 15, 16, 17, 20, 21, 22, 23, 24, 47, 89, 136, 137, 138, 142, 143, 144, 145, 146, 148, 149, 150, 151, 152, 153, 154, 155, 156, 157, 159, 160, 209, 256, 260, 261, 262], [0.8856, 0.9972, 0.9801, 0.9962, 0.8697, 0.9936, 0.9862, 0.9987, 0.7933, 0.8552, 0.6747, 0.1793, 0.9314, 0.998, 0.9996, 0.7512, 0.5404, 0.05472, 0.115, 0.1301, 0.05219, 0.2452, 0.3292, 0.05369, 0.004712, 0.872, 0.9717, 0.9744, 1.001, 0.9899, 0.9951, 0.9602, 0.9884, 0.8856, 0.9972, 0.9801, 0.9962, 0.7933, 0.8552, 0.9315, 0.998, 0.7512, 0.05483, 0.1303, 0.2453, 0.004844, 0.9717, 1.001, 0.9899, 0.9884]): _vg.add([_i], _w, 'REPLACE')
_vg = ob_cube.vertex_groups.new(name='UpperArm.R')
for _i, _w in zip([10, 15, 16, 17, 18, 19, 20, 21, 22, 23, 24, 25, 26, 27, 28, 29, 30, 31, 33, 34, 35, 36, 38, 41, 42, 44, 45, 46, 47, 48, 89, 90, 91, 92, 93, 94, 95, 96, 97, 98, 99, 100, 101, 102, 103, 104, 105, 106, 107, 108, 109, 110, 111, 112, 113, 114, 115, 116, 118, 147, 263, 264], [0.001206, 0.03595, 0.01725, 0.7573, 0.7761, 0.09255, 0.05531, 0.09749, 0.05529, 0.1622, 0.04119, 0.4365, 0.6738, 0.09007, 0.0112, 0.1288, 0.22, 0.05653, 0.07478, 0.6898, 0.7816, 0.1018, 0.07501, 0.05555, 0.1458, 0.03127, 0.7609, 0.08428, 0.07629, 0.8095, 0.8624, 0.8877, 0.736, 0.8415, 0.8535, 0.8678, 0.8294, 0.9003, 0.9197, 0.9404, 0.9636, 0.9836, 0.9411, 0.9668, 0.9517, 0.9586, 0.9701, 0.9508, 0.9959, 1.007, 1.026, 0.9808, 0.859, 0.9793, 0.1001, 0.8414, 0.1518, 0.8561, 0.0005816, 0.651, 0.01991, 1.004]): _vg.add([_i], _w, 'REPLACE')
_vg = ob_cube.vertex_groups.new(name='LowerArm.R')
for _i, _w in zip([111, 113, 114, 115, 116, 117, 118, 119, 120, 121, 122, 123, 124, 128, 132], [0.1407, 0.8993, 0.1581, 0.8479, 0.1438, 0.9929, 0.9646, 0.9873, 0.9824, 0.442, 0.1136, 0.1322, 0.8123, 0.06352, 0.01967]): _vg.add([_i], _w, 'REPLACE')
_vg = ob_cube.vertex_groups.new(name='Hand.R')
for _i, _w in zip([121, 122, 123, 124, 125, 126, 127, 128, 129, 130, 131, 132, 133, 134, 135, 139, 140, 141], [0.558, 0.8863, 0.8677, 0.1875, 0.9869, 0.9843, 0.9853, 0.9365, 0.9996, 0.9963, 0.9984, 0.9652, 0.9943, 0.9984, 0.9935, 1.053, 1.001, 1.018]): _vg.add([_i], _w, 'REPLACE')
_vg = ob_cube.vertex_groups.new(name='UpperArm.L')
for _i, _w in zip([10, 16, 19, 20, 22, 24, 27, 28, 31, 33, 36, 44, 46, 47, 147, 156, 157, 158, 159, 160, 161, 162, 163, 164, 165, 166, 168, 169, 170, 171, 172, 209, 210, 211, 212, 213, 214, 215, 216, 217, 218, 219, 220, 221, 222, 223, 224, 225, 226, 227, 228, 229, 230, 231, 232, 233, 234, 235, 236, 238, 263, 265], [0.001122, 0.01715, 0.07982, 0.05528, 0.05019, 0.04107, 0.08889, 0.01124, 0.05621, 0.07482, 0.09759, 0.031, 0.07398, 0.07631, 0.004874, 0.0358, 0.7571, 0.77, 0.09663, 0.162, 0.4369, 0.6774, 0.1289, 0.221, 0.6903, 0.7815, 0.07535, 0.0556, 0.1464, 0.7613, 0.8071, 0.8626, 0.8908, 0.7373, 0.8474, 0.8548, 0.8691, 0.8305, 0.9021, 0.9204, 0.9484, 0.9648, 0.9866, 0.9473, 0.971, 0.9548, 0.9671, 0.9687, 0.951, 0.9972, 1.026, 1.025, 0.9808, 0.8589, 0.9793, 0.1001, 0.8414, 0.1519, 0.8561, 0.0005816, 0.6092, 1.011]): _vg.add([_i], _w, 'REPLACE')
_vg = ob_cube.vertex_groups.new(name='LowerArm.L')
for _i, _w in zip([231, 233, 234, 235, 236, 237, 238, 239, 240, 241, 242, 243, 244, 248, 252], [0.1409, 0.8993, 0.1581, 0.8478, 0.1438, 0.9929, 0.9646, 0.9873, 0.9824, 0.442, 0.1136, 0.1322, 0.8123, 0.06352, 0.01967]): _vg.add([_i], _w, 'REPLACE')
_vg = ob_cube.vertex_groups.new(name='Hand.L')
for _i, _w in zip([241, 242, 243, 244, 245, 246, 247, 248, 249, 250, 251, 252, 253, 254, 255, 257, 258, 259], [0.558, 0.8863, 0.8677, 0.1875, 0.9869, 0.9843, 0.9853, 0.9365, 0.9996, 0.9963, 0.9984, 0.9652, 0.9943, 0.9984, 0.9935, 1.053, 1.001, 1.018]): _vg.add([_i], _w, 'REPLACE')
_vg = ob_cube.vertex_groups.new(name='UpperLeg.R')
for _i, _w in zip([29, 30, 37, 38, 40, 41, 42, 49, 50, 51, 52, 53, 54, 55, 56, 57, 59, 60, 61, 62, 63, 64, 69, 70, 71], [0.03137, 0.009188, 0.2557, 0.1007, 0.01725, 0.1132, 0.0471, 0.9908, 0.9901, 0.9921, 0.9781, 0.07009, 0.919, 0.8303, 0.03005, 0.6115, 0.04384, 0.256, 0.8881, 0.2753, 0.8772, 0.9495, 0.06528, 0.05311, 0.03707]): _vg.add([_i], _w, 'REPLACE')
_vg = ob_cube.vertex_groups.new(name='LowerLeg.R')
for _i, _w in zip([61, 62, 63, 64, 65, 66, 67, 68, 69, 70, 71, 72, 73, 74, 75, 76, 77, 78, 79, 80, 81, 82, 83, 84], [0.1117, 0.7246, 0.1227, 0.04921, 0.9981, 0.9985, 0.9976, 0.9988, 0.9347, 0.9469, 0.9564, 0.9768, 0.9825, 0.9901, 0.9967, 0.984, 0.05546, 0.5131, 0.8543, 0.1685, 0.04497, 0.43, 0.523, 0.0288]): _vg.add([_i], _w, 'REPLACE')
_vg = ob_cube.vertex_groups.new(name='Foot.R')
for _i, _w in zip([77, 78, 79, 80, 81, 82, 83, 84, 85, 86, 87, 88], [0.9445, 0.4869, 0.1457, 0.8315, 0.9525, 0.57, 0.477, 0.9606, 0.9941, 0.9986, 0.9956, 0.9959]): _vg.add([_i], _w, 'REPLACE')
_vg = ob_cube.vertex_groups.new(name='UpperLeg.L')
for _i, _w in zip([40, 53, 56, 59, 163, 164, 167, 168, 169, 170, 173, 174, 175, 176, 177, 178, 179, 180, 181, 182, 183, 184, 189, 190, 191], [0.01725, 0.07009, 0.03005, 0.04384, 0.03137, 0.00913, 0.2557, 0.1007, 0.1132, 0.04707, 0.9908, 0.9901, 0.9921, 0.9781, 0.919, 0.8303, 0.6115, 0.256, 0.8881, 0.2753, 0.8772, 0.9495, 0.06528, 0.05311, 0.03707]): _vg.add([_i], _w, 'REPLACE')
_vg = ob_cube.vertex_groups.new(name='LowerLeg.L')
for _i, _w in zip([181, 182, 183, 184, 185, 186, 187, 188, 189, 190, 191, 192, 193, 194, 195, 196, 197, 198, 199, 200, 201, 202, 203, 204], [0.1117, 0.7246, 0.1227, 0.04921, 0.9981, 0.9985, 0.9976, 0.9988, 0.9347, 0.9469, 0.9564, 0.9768, 0.9822, 0.99, 0.9966, 0.9835, 0.05307, 0.5128, 0.8521, 0.1407, 0.05169, 0.4277, 0.5187, 0.04547]): _vg.add([_i], _w, 'REPLACE')
_vg = ob_cube.vertex_groups.new(name='Foot.L')
for _i, _w in zip([197, 198, 199, 200, 201, 202, 203, 204, 205, 206, 207, 208], [0.9469, 0.4872, 0.1479, 0.8593, 0.9483, 0.5723, 0.4813, 0.9523, 0.9936, 0.9965, 0.995, 1.002]): _vg.add([_i], _w, 'REPLACE')
_m = ob_cube.modifiers.new('Armature', 'ARMATURE')
_m.object = ob_armature
ob_armature.location = (0.0, 0.0, -20.0)
ob_armature.rotation_euler = (0.0, -0.0, 1.571)
ob_armature.scale = (1.147, 1.147, 1.147)
ob_armature.show_in_front = True

# ---- collection membership
col_collection.objects.link(ob_camera)
col_collection.objects.link(ob_cube)
col_collection.objects.link(ob_armature)

# ---- scene / render settings (as saved in the file)
scene.camera = ob_camera
scene.frame_start = 0; scene.frame_end = 95; scene.frame_set(25)
scene.render.engine = 'CYCLES'
scene.render.fps = 10
scene.cycles.sampling_pattern = 'TABULATED_SOBOL'
scene.cycles.use_light_tree = False
scene.view_settings.view_transform = 'Filmic'
bpy.context.view_layer.update()
